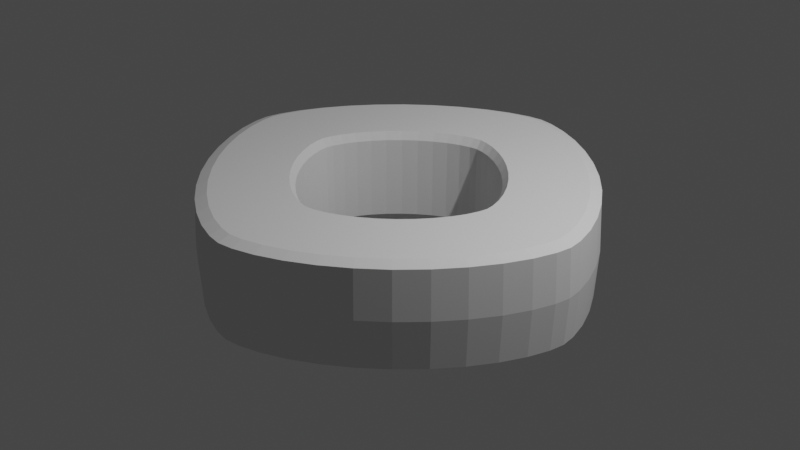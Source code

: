 # Source: 20210727_supertoroid_0002.blend  (saved by Blender 3.0.13; exported with 4.5.12 LTS)
import bpy
from mathutils import Matrix  # noqa: F401  (used for matrix-valued properties, if any)

bpy.ops.wm.read_factory_settings(use_empty=True)
scene = bpy.context.scene
scene.name = 'Scene'

# ---- collections
col_collection = bpy.data.collections.new('Collection'); scene.collection.children.link(col_collection)

# ---- world
world_world = bpy.data.worlds.new('World'); scene.world = world_world
world_world.use_nodes = True; world_world.node_tree.nodes.clear()
_N = world_world.node_tree.nodes; _L = world_world.node_tree.links
n0 = _N.new('ShaderNodeOutputWorld'); n0.name = 'World Output'; n0.location = (300, 300)
n1 = _N.new('ShaderNodeBackground'); n1.name = 'Background'; n1.location = (10, 300)
n1.inputs[0].default_value = (0.05088, 0.05088, 0.05088, 1.0)
_L.new(n1.outputs[0], n0.inputs[0])
n0.is_active_output = True
world_world.color = (0.05088, 0.05088, 0.05088)
world_world.use_sun_shadow = False
world_world.sun_shadow_jitter_overblur = 0.0

# ---- cameras
cam_camera = bpy.data.cameras.new('Camera')
cam_camera.clip_end = 100.0
cam_camera.ortho_scale = 7.314

# ---- lights
light_light = bpy.data.lights.new('Light', 'POINT')
light_light.transmission_factor = 0.0
light_light.energy = 1000.0
light_light.shadow_soft_size = 0.1
light_light.shadow_maximum_resolution = 0.006
light_light.use_absolute_resolution = True

# ---- meshes
me_supertoroid = bpy.data.meshes.new('SuperToroid')
me_supertoroid.from_pydata([(2.2, 0.0, 0.0), (2.173, 0.0, 0.4965), (2.047, 0.0, 0.5384), (1.187, 0.0, 0.5254), (1.126, 0.0, 0.4404), (1.126, 0.0, -0.4404), (1.187, 0.0, -0.5254), (2.047, 0.0, -0.5384), (2.173, 0.0, -0.4965), (2.176, 0.1657, 0.0), (2.15, 0.1637, 0.4965), (2.025, 0.1542, 0.5384), (1.174, 0.08938, 0.5254), (1.114, 0.08484, 0.4404), (1.114, 0.08484, -0.4404), (1.174, 0.08938, -0.5254), (2.025, 0.1542, -0.5384), (2.15, 0.1637, -0.4965), (2.105, 0.3953, 0.0), (2.08, 0.3905, 0.4965), (1.959, 0.3678, 0.5384), (1.136, 0.2132, 0.5254), (1.078, 0.2024, 0.4404), (1.078, 0.2024, -0.4404), (1.136, 0.2132, -0.5254), (1.959, 0.3678, -0.5384), (2.08, 0.3905, -0.4965), (1.99, 0.6496, 0.0), (1.965, 0.6417, 0.4965), (1.851, 0.6045, 0.5384), (1.073, 0.3504, 0.5254), (1.019, 0.3326, 0.4404), (1.019, 0.3326, -0.4404), (1.073, 0.3504, -0.5254), (1.851, 0.6045, -0.5384), (1.965, 0.6417, -0.4965), (1.833, 0.9123, 0.0), (1.81, 0.9012, 0.4965), (1.705, 0.8489, 0.5384), (0.9885, 0.492, 0.5254), (0.9383, 0.467, 0.4404), (0.9383, 0.467, -0.4404), (0.9885, 0.492, -0.5254), (1.705, 0.8489, -0.5384), (1.81, 0.9012, -0.4965), (1.64, 1.171, 0.0), (1.62, 1.157, 0.4965), (1.526, 1.09, 0.5384), (0.8844, 0.6318, 0.5254), (0.8394, 0.5997, 0.4404), (0.8394, 0.5997, -0.4404), (0.8844, 0.6318, -0.5254), (1.526, 1.09, -0.5384), (1.62, 1.157, -0.4965), (1.417, 1.417, 0.0), (1.4, 1.4, 0.4965), (1.318, 1.318, 0.5384), (0.7641, 0.7641, 0.5254), (0.7253, 0.7253, 0.4404), (0.7253, 0.7253, -0.4404), (0.7641, 0.7641, -0.5254), (1.318, 1.318, -0.5384), (1.4, 1.4, -0.4965), (1.171, 1.64, 0.0), (1.157, 1.62, 0.4965), (1.09, 1.526, 0.5384), (0.6318, 0.8844, 0.5254), (0.5997, 0.8394, 0.4404), (0.5997, 0.8394, -0.4404), (0.6318, 0.8844, -0.5254), (1.09, 1.526, -0.5384), (1.157, 1.62, -0.4965), (0.9123, 1.833, 0.0), (0.9012, 1.81, 0.4965), (0.8489, 1.705, 0.5384), (0.492, 0.9885, 0.5254), (0.467, 0.9383, 0.4404), (0.467, 0.9383, -0.4404), (0.492, 0.9885, -0.5254), (0.8489, 1.705, -0.5384), (0.9012, 1.81, -0.4965), (0.6496, 1.99, 0.0), (0.6417, 1.965, 0.4965), (0.6045, 1.851, 0.5384), (0.3504, 1.073, 0.5254), (0.3326, 1.019, 0.4404), (0.3326, 1.019, -0.4404), (0.3504, 1.073, -0.5254), (0.6045, 1.851, -0.5384), (0.6417, 1.965, -0.4965), (0.3953, 2.105, 0.0), (0.3905, 2.08, 0.4965), (0.3678, 1.959, 0.5384), (0.2132, 1.136, 0.5254), (0.2024, 1.078, 0.4404), (0.2024, 1.078, -0.4404), (0.2132, 1.136, -0.5254), (0.3678, 1.959, -0.5384), (0.3905, 2.08, -0.4965), (0.1657, 2.176, 0.0), (0.1637, 2.15, 0.4965), (0.1542, 2.025, 0.5384), (0.08938, 1.174, 0.5254), (0.08484, 1.114, 0.4404), (0.08484, 1.114, -0.4404), (0.08938, 1.174, -0.5254), (0.1542, 2.025, -0.5384), (0.1637, 2.15, -0.4965), (5.648e-21, 2.2, 0.0), (5.579e-21, 2.173, 0.4965), (5.256e-21, 2.047, 0.5384), (3.046e-21, 1.187, 0.5254), (2.892e-21, 1.126, 0.4404), (2.892e-21, 1.126, -0.4404), (3.046e-21, 1.187, -0.5254), (5.256e-21, 2.047, -0.5384), (5.579e-21, 2.173, -0.4965), (-0.1657, 2.176, 0.0), (-0.1637, 2.15, 0.4965), (-0.1542, 2.025, 0.5384), (-0.08938, 1.174, 0.5254), (-0.08484, 1.114, 0.4404), (-0.08484, 1.114, -0.4404), (-0.08938, 1.174, -0.5254), (-0.1542, 2.025, -0.5384), (-0.1637, 2.15, -0.4965), (-0.3953, 2.105, 0.0), (-0.3905, 2.08, 0.4965), (-0.3678, 1.959, 0.5384), (-0.2132, 1.136, 0.5254), (-0.2024, 1.078, 0.4404), (-0.2024, 1.078, -0.4404), (-0.2132, 1.136, -0.5254), (-0.3678, 1.959, -0.5384), (-0.3905, 2.08, -0.4965), (-0.6496, 1.99, 0.0), (-0.6417, 1.965, 0.4965), (-0.6045, 1.851, 0.5384), (-0.3504, 1.073, 0.5254), (-0.3326, 1.019, 0.4404), (-0.3326, 1.019, -0.4404), (-0.3504, 1.073, -0.5254), (-0.6045, 1.851, -0.5384), (-0.6417, 1.965, -0.4965), (-0.9123, 1.833, 0.0), (-0.9012, 1.81, 0.4965), (-0.8489, 1.705, 0.5384), (-0.492, 0.9885, 0.5254), (-0.467, 0.9383, 0.4404), (-0.467, 0.9383, -0.4404), (-0.492, 0.9885, -0.5254), (-0.8489, 1.705, -0.5384), (-0.9012, 1.81, -0.4965), (-1.171, 1.64, 0.0), (-1.157, 1.62, 0.4965), (-1.09, 1.526, 0.5384), (-0.6318, 0.8844, 0.5254), (-0.5997, 0.8394, 0.4404), (-0.5997, 0.8394, -0.4404), (-0.6318, 0.8844, -0.5254), (-1.09, 1.526, -0.5384), (-1.157, 1.62, -0.4965), (-1.417, 1.417, 0.0), (-1.4, 1.4, 0.4965), (-1.318, 1.318, 0.5384), (-0.7641, 0.7641, 0.5254), (-0.7253, 0.7253, 0.4404), (-0.7253, 0.7253, -0.4404), (-0.7641, 0.7641, -0.5254), (-1.318, 1.318, -0.5384), (-1.4, 1.4, -0.4965), (-1.64, 1.171, 0.0), (-1.62, 1.157, 0.4965), (-1.526, 1.09, 0.5384), (-0.8844, 0.6318, 0.5254), (-0.8394, 0.5997, 0.4404), (-0.8394, 0.5997, -0.4404), (-0.8844, 0.6318, -0.5254), (-1.526, 1.09, -0.5384), (-1.62, 1.157, -0.4965), (-1.833, 0.9123, 0.0), (-1.81, 0.9012, 0.4965), (-1.705, 0.8489, 0.5384), (-0.9885, 0.492, 0.5254), (-0.9383, 0.467, 0.4404), (-0.9383, 0.467, -0.4404), (-0.9885, 0.492, -0.5254), (-1.705, 0.8489, -0.5384), (-1.81, 0.9012, -0.4965), (-1.99, 0.6496, 0.0), (-1.965, 0.6417, 0.4965), (-1.851, 0.6045, 0.5384), (-1.073, 0.3504, 0.5254), (-1.019, 0.3326, 0.4404), (-1.019, 0.3326, -0.4404), (-1.073, 0.3504, -0.5254), (-1.851, 0.6045, -0.5384), (-1.965, 0.6417, -0.4965), (-2.105, 0.3953, 0.0), (-2.08, 0.3905, 0.4965), (-1.959, 0.3678, 0.5384), (-1.136, 0.2132, 0.5254), (-1.078, 0.2024, 0.4404), (-1.078, 0.2024, -0.4404), (-1.136, 0.2132, -0.5254), (-1.959, 0.3678, -0.5384), (-2.08, 0.3905, -0.4965), (-2.176, 0.1657, 0.0), (-2.15, 0.1637, 0.4965), (-2.025, 0.1542, 0.5384), (-1.174, 0.08938, 0.5254), (-1.114, 0.08484, 0.4404), (-1.114, 0.08484, -0.4404), (-1.174, 0.08938, -0.5254), (-2.025, 0.1542, -0.5384), (-2.15, 0.1637, -0.4965), (-2.2, 1.362e-20, 0.0), (-2.173, 1.346e-20, 0.4965), (-2.047, 1.267e-20, 0.5384), (-1.187, 7.347e-21, 0.5254), (-1.126, 6.973e-21, 0.4404), (-1.126, 6.973e-21, -0.4404), (-1.187, 7.347e-21, -0.5254), (-2.047, 1.267e-20, -0.5384), (-2.173, 1.346e-20, -0.4965), (-2.176, -0.1657, 0.0), (-2.15, -0.1637, 0.4965), (-2.025, -0.1542, 0.5384), (-1.174, -0.08938, 0.5254), (-1.114, -0.08484, 0.4404), (-1.114, -0.08484, -0.4404), (-1.174, -0.08938, -0.5254), (-2.025, -0.1542, -0.5384), (-2.15, -0.1637, -0.4965), (-2.105, -0.3953, 0.0), (-2.08, -0.3905, 0.4965), (-1.959, -0.3678, 0.5384), (-1.136, -0.2132, 0.5254), (-1.078, -0.2024, 0.4404), (-1.078, -0.2024, -0.4404), (-1.136, -0.2132, -0.5254), (-1.959, -0.3678, -0.5384), (-2.08, -0.3905, -0.4965), (-1.99, -0.6496, 0.0), (-1.965, -0.6417, 0.4965), (-1.851, -0.6045, 0.5384), (-1.073, -0.3504, 0.5254), (-1.019, -0.3326, 0.4404), (-1.019, -0.3326, -0.4404), (-1.073, -0.3504, -0.5254), (-1.851, -0.6045, -0.5384), (-1.965, -0.6417, -0.4965), (-1.833, -0.9123, 0.0), (-1.81, -0.9012, 0.4965), (-1.705, -0.8489, 0.5384), (-0.9885, -0.492, 0.5254), (-0.9383, -0.467, 0.4404), (-0.9383, -0.467, -0.4404), (-0.9885, -0.492, -0.5254), (-1.705, -0.8489, -0.5384), (-1.81, -0.9012, -0.4965), (-1.64, -1.171, 0.0), (-1.62, -1.157, 0.4965), (-1.526, -1.09, 0.5384), (-0.8844, -0.6318, 0.5254), (-0.8394, -0.5997, 0.4404), (-0.8394, -0.5997, -0.4404), (-0.8844, -0.6318, -0.5254), (-1.526, -1.09, -0.5384), (-1.62, -1.157, -0.4965), (-1.417, -1.417, 0.0), (-1.4, -1.4, 0.4965), (-1.318, -1.318, 0.5384), (-0.7641, -0.7641, 0.5254), (-0.7253, -0.7253, 0.4404), (-0.7253, -0.7253, -0.4404), (-0.7641, -0.7641, -0.5254), (-1.318, -1.318, -0.5384), (-1.4, -1.4, -0.4965), (-1.171, -1.64, 0.0), (-1.157, -1.62, 0.4965), (-1.09, -1.526, 0.5384), (-0.6318, -0.8844, 0.5254), (-0.5997, -0.8394, 0.4404), (-0.5997, -0.8394, -0.4404), (-0.6318, -0.8844, -0.5254), (-1.09, -1.526, -0.5384), (-1.157, -1.62, -0.4965), (-0.9123, -1.833, 0.0), (-0.9012, -1.81, 0.4965), (-0.8489, -1.705, 0.5384), (-0.492, -0.9885, 0.5254), (-0.467, -0.9383, 0.4404), (-0.467, -0.9383, -0.4404), (-0.492, -0.9885, -0.5254), (-0.8489, -1.705, -0.5384), (-0.9012, -1.81, -0.4965), (-0.6496, -1.99, 0.0), (-0.6417, -1.965, 0.4965), (-0.6045, -1.851, 0.5384), (-0.3504, -1.073, 0.5254), (-0.3326, -1.019, 0.4404), (-0.3326, -1.019, -0.4404), (-0.3504, -1.073, -0.5254), (-0.6045, -1.851, -0.5384), (-0.6417, -1.965, -0.4965), (-0.3953, -2.105, 0.0), (-0.3905, -2.08, 0.4965), (-0.3678, -1.959, 0.5384), (-0.2132, -1.136, 0.5254), (-0.2024, -1.078, 0.4404), (-0.2024, -1.078, -0.4404), (-0.2132, -1.136, -0.5254), (-0.3678, -1.959, -0.5384), (-0.3905, -2.08, -0.4965), (-0.1657, -2.176, 0.0), (-0.1637, -2.15, 0.4965), (-0.1542, -2.025, 0.5384), (-0.08938, -1.174, 0.5254), (-0.08484, -1.114, 0.4404), (-0.08484, -1.114, -0.4404), (-0.08938, -1.174, -0.5254), (-0.1542, -2.025, -0.5384), (-0.1637, -2.15, -0.4965), (-2.279e-20, -2.2, 0.0), (-2.252e-20, -2.173, 0.4965), (-2.121e-20, -2.047, 0.5384), (-1.229e-20, -1.187, 0.5254), (-1.167e-20, -1.126, 0.4404), (-1.167e-20, -1.126, -0.4404), (-1.229e-20, -1.187, -0.5254), (-2.121e-20, -2.047, -0.5384), (-2.252e-20, -2.173, -0.4965), (0.1657, -2.176, 0.0), (0.1637, -2.15, 0.4965), (0.1542, -2.025, 0.5384), (0.08938, -1.174, 0.5254), (0.08484, -1.114, 0.4404), (0.08484, -1.114, -0.4404), (0.08938, -1.174, -0.5254), (0.1542, -2.025, -0.5384), (0.1637, -2.15, -0.4965), (0.3953, -2.105, 0.0), (0.3905, -2.08, 0.4965), (0.3678, -1.959, 0.5384), (0.2132, -1.136, 0.5254), (0.2024, -1.078, 0.4404), (0.2024, -1.078, -0.4404), (0.2132, -1.136, -0.5254), (0.3678, -1.959, -0.5384), (0.3905, -2.08, -0.4965), (0.6496, -1.99, 0.0), (0.6417, -1.965, 0.4965), (0.6045, -1.851, 0.5384), (0.3504, -1.073, 0.5254), (0.3326, -1.019, 0.4404), (0.3326, -1.019, -0.4404), (0.3504, -1.073, -0.5254), (0.6045, -1.851, -0.5384), (0.6417, -1.965, -0.4965), (0.9123, -1.833, 0.0), (0.9012, -1.81, 0.4965), (0.8489, -1.705, 0.5384), (0.492, -0.9885, 0.5254), (0.467, -0.9383, 0.4404), (0.467, -0.9383, -0.4404), (0.492, -0.9885, -0.5254), (0.8489, -1.705, -0.5384), (0.9012, -1.81, -0.4965), (1.171, -1.64, 0.0), (1.157, -1.62, 0.4965), (1.09, -1.526, 0.5384), (0.6318, -0.8844, 0.5254), (0.5997, -0.8394, 0.4404), (0.5997, -0.8394, -0.4404), (0.6318, -0.8844, -0.5254), (1.09, -1.526, -0.5384), (1.157, -1.62, -0.4965), (1.417, -1.417, 0.0), (1.4, -1.4, 0.4965), (1.318, -1.318, 0.5384), (0.7641, -0.7641, 0.5254), (0.7253, -0.7253, 0.4404), (0.7253, -0.7253, -0.4404), (0.7641, -0.7641, -0.5254), (1.318, -1.318, -0.5384), (1.4, -1.4, -0.4965), (1.64, -1.171, 0.0), (1.62, -1.157, 0.4965), (1.526, -1.09, 0.5384), (0.8844, -0.6318, 0.5254), (0.8394, -0.5997, 0.4404), (0.8394, -0.5997, -0.4404), (0.8844, -0.6318, -0.5254), (1.526, -1.09, -0.5384), (1.62, -1.157, -0.4965), (1.833, -0.9123, 0.0), (1.81, -0.9012, 0.4965), (1.705, -0.8489, 0.5384), (0.9885, -0.492, 0.5254), (0.9383, -0.467, 0.4404), (0.9383, -0.467, -0.4404), (0.9885, -0.492, -0.5254), (1.705, -0.8489, -0.5384), (1.81, -0.9012, -0.4965), (1.99, -0.6496, 0.0), (1.965, -0.6417, 0.4965), (1.851, -0.6045, 0.5384), (1.073, -0.3504, 0.5254), (1.019, -0.3326, 0.4404), (1.019, -0.3326, -0.4404), (1.073, -0.3504, -0.5254), (1.851, -0.6045, -0.5384), (1.965, -0.6417, -0.4965), (2.105, -0.3953, 0.0), (2.08, -0.3905, 0.4965), (1.959, -0.3678, 0.5384), (1.136, -0.2132, 0.5254), (1.078, -0.2024, 0.4404), (1.078, -0.2024, -0.4404), (1.136, -0.2132, -0.5254), (1.959, -0.3678, -0.5384), (2.08, -0.3905, -0.4965), (2.176, -0.1657, 0.0), (2.15, -0.1637, 0.4965), (2.025, -0.1542, 0.5384), (1.174, -0.08938, 0.5254), (1.114, -0.08484, 0.4404), (1.114, -0.08484, -0.4404), (1.174, -0.08938, -0.5254), (2.025, -0.1542, -0.5384), (2.15, -0.1637, -0.4965)], [], [(9, 0, 8, 17), (0, 9, 10, 1), (1, 10, 11, 2), (2, 11, 12, 3), (3, 12, 13, 4), (4, 13, 14, 5), (5, 14, 15, 6), (6, 15, 16, 7), (7, 16, 17, 8), (18, 9, 17, 26), (9, 18, 19, 10), (10, 19, 20, 11), (11, 20, 21, 12), (12, 21, 22, 13), (13, 22, 23, 14), (14, 23, 24, 15), (15, 24, 25, 16), (16, 25, 26, 17), (27, 18, 26, 35), (18, 27, 28, 19), (19, 28, 29, 20), (20, 29, 30, 21), (21, 30, 31, 22), (22, 31, 32, 23), (23, 32, 33, 24), (24, 33, 34, 25), (25, 34, 35, 26), (36, 27, 35, 44), (27, 36, 37, 28), (28, 37, 38, 29), (29, 38, 39, 30), (30, 39, 40, 31), (31, 40, 41, 32), (32, 41, 42, 33), (33, 42, 43, 34), (34, 43, 44, 35), (45, 36, 44, 53), (36, 45, 46, 37), (37, 46, 47, 38), (38, 47, 48, 39), (39, 48, 49, 40), (40, 49, 50, 41), (41, 50, 51, 42), (42, 51, 52, 43), (43, 52, 53, 44), (54, 45, 53, 62), (45, 54, 55, 46), (46, 55, 56, 47), (47, 56, 57, 48), (48, 57, 58, 49), (49, 58, 59, 50), (50, 59, 60, 51), (51, 60, 61, 52), (52, 61, 62, 53), (63, 54, 62, 71), (54, 63, 64, 55), (55, 64, 65, 56), (56, 65, 66, 57), (57, 66, 67, 58), (58, 67, 68, 59), (59, 68, 69, 60), (60, 69, 70, 61), (61, 70, 71, 62), (72, 63, 71, 80), (63, 72, 73, 64), (64, 73, 74, 65), (65, 74, 75, 66), (66, 75, 76, 67), (67, 76, 77, 68), (68, 77, 78, 69), (69, 78, 79, 70), (70, 79, 80, 71), (81, 72, 80, 89), (72, 81, 82, 73), (73, 82, 83, 74), (74, 83, 84, 75), (75, 84, 85, 76), (76, 85, 86, 77), (77, 86, 87, 78), (78, 87, 88, 79), (79, 88, 89, 80), (90, 81, 89, 98), (81, 90, 91, 82), (82, 91, 92, 83), (83, 92, 93, 84), (84, 93, 94, 85), (85, 94, 95, 86), (86, 95, 96, 87), (87, 96, 97, 88), (88, 97, 98, 89), (99, 90, 98, 107), (90, 99, 100, 91), (91, 100, 101, 92), (92, 101, 102, 93), (93, 102, 103, 94), (94, 103, 104, 95), (95, 104, 105, 96), (96, 105, 106, 97), (97, 106, 107, 98), (108, 99, 107, 116), (99, 108, 109, 100), (100, 109, 110, 101), (101, 110, 111, 102), (102, 111, 112, 103), (103, 112, 113, 104), (104, 113, 114, 105), (105, 114, 115, 106), (106, 115, 116, 107), (117, 108, 116, 125), (108, 117, 118, 109), (109, 118, 119, 110), (110, 119, 120, 111), (111, 120, 121, 112), (112, 121, 122, 113), (113, 122, 123, 114), (114, 123, 124, 115), (115, 124, 125, 116), (126, 117, 125, 134), (117, 126, 127, 118), (118, 127, 128, 119), (119, 128, 129, 120), (120, 129, 130, 121), (121, 130, 131, 122), (122, 131, 132, 123), (123, 132, 133, 124), (124, 133, 134, 125), (135, 126, 134, 143), (126, 135, 136, 127), (127, 136, 137, 128), (128, 137, 138, 129), (129, 138, 139, 130), (130, 139, 140, 131), (131, 140, 141, 132), (132, 141, 142, 133), (133, 142, 143, 134), (144, 135, 143, 152), (135, 144, 145, 136), (136, 145, 146, 137), (137, 146, 147, 138), (138, 147, 148, 139), (139, 148, 149, 140), (140, 149, 150, 141), (141, 150, 151, 142), (142, 151, 152, 143), (153, 144, 152, 161), (144, 153, 154, 145), (145, 154, 155, 146), (146, 155, 156, 147), (147, 156, 157, 148), (148, 157, 158, 149), (149, 158, 159, 150), (150, 159, 160, 151), (151, 160, 161, 152), (162, 153, 161, 170), (153, 162, 163, 154), (154, 163, 164, 155), (155, 164, 165, 156), (156, 165, 166, 157), (157, 166, 167, 158), (158, 167, 168, 159), (159, 168, 169, 160), (160, 169, 170, 161), (171, 162, 170, 179), (162, 171, 172, 163), (163, 172, 173, 164), (164, 173, 174, 165), (165, 174, 175, 166), (166, 175, 176, 167), (167, 176, 177, 168), (168, 177, 178, 169), (169, 178, 179, 170), (180, 171, 179, 188), (171, 180, 181, 172), (172, 181, 182, 173), (173, 182, 183, 174), (174, 183, 184, 175), (175, 184, 185, 176), (176, 185, 186, 177), (177, 186, 187, 178), (178, 187, 188, 179), (189, 180, 188, 197), (180, 189, 190, 181), (181, 190, 191, 182), (182, 191, 192, 183), (183, 192, 193, 184), (184, 193, 194, 185), (185, 194, 195, 186), (186, 195, 196, 187), (187, 196, 197, 188), (198, 189, 197, 206), (189, 198, 199, 190), (190, 199, 200, 191), (191, 200, 201, 192), (192, 201, 202, 193), (193, 202, 203, 194), (194, 203, 204, 195), (195, 204, 205, 196), (196, 205, 206, 197), (207, 198, 206, 215), (198, 207, 208, 199), (199, 208, 209, 200), (200, 209, 210, 201), (201, 210, 211, 202), (202, 211, 212, 203), (203, 212, 213, 204), (204, 213, 214, 205), (205, 214, 215, 206), (216, 207, 215, 224), (207, 216, 217, 208), (208, 217, 218, 209), (209, 218, 219, 210), (210, 219, 220, 211), (211, 220, 221, 212), (212, 221, 222, 213), (213, 222, 223, 214), (214, 223, 224, 215), (225, 216, 224, 233), (216, 225, 226, 217), (217, 226, 227, 218), (218, 227, 228, 219), (219, 228, 229, 220), (220, 229, 230, 221), (221, 230, 231, 222), (222, 231, 232, 223), (223, 232, 233, 224), (234, 225, 233, 242), (225, 234, 235, 226), (226, 235, 236, 227), (227, 236, 237, 228), (228, 237, 238, 229), (229, 238, 239, 230), (230, 239, 240, 231), (231, 240, 241, 232), (232, 241, 242, 233), (243, 234, 242, 251), (234, 243, 244, 235), (235, 244, 245, 236), (236, 245, 246, 237), (237, 246, 247, 238), (238, 247, 248, 239), (239, 248, 249, 240), (240, 249, 250, 241), (241, 250, 251, 242), (252, 243, 251, 260), (243, 252, 253, 244), (244, 253, 254, 245), (245, 254, 255, 246), (246, 255, 256, 247), (247, 256, 257, 248), (248, 257, 258, 249), (249, 258, 259, 250), (250, 259, 260, 251), (261, 252, 260, 269), (252, 261, 262, 253), (253, 262, 263, 254), (254, 263, 264, 255), (255, 264, 265, 256), (256, 265, 266, 257), (257, 266, 267, 258), (258, 267, 268, 259), (259, 268, 269, 260), (270, 261, 269, 278), (261, 270, 271, 262), (262, 271, 272, 263), (263, 272, 273, 264), (264, 273, 274, 265), (265, 274, 275, 266), (266, 275, 276, 267), (267, 276, 277, 268), (268, 277, 278, 269), (279, 270, 278, 287), (270, 279, 280, 271), (271, 280, 281, 272), (272, 281, 282, 273), (273, 282, 283, 274), (274, 283, 284, 275), (275, 284, 285, 276), (276, 285, 286, 277), (277, 286, 287, 278), (288, 279, 287, 296), (279, 288, 289, 280), (280, 289, 290, 281), (281, 290, 291, 282), (282, 291, 292, 283), (283, 292, 293, 284), (284, 293, 294, 285), (285, 294, 295, 286), (286, 295, 296, 287), (297, 288, 296, 305), (288, 297, 298, 289), (289, 298, 299, 290), (290, 299, 300, 291), (291, 300, 301, 292), (292, 301, 302, 293), (293, 302, 303, 294), (294, 303, 304, 295), (295, 304, 305, 296), (306, 297, 305, 314), (297, 306, 307, 298), (298, 307, 308, 299), (299, 308, 309, 300), (300, 309, 310, 301), (301, 310, 311, 302), (302, 311, 312, 303), (303, 312, 313, 304), (304, 313, 314, 305), (315, 306, 314, 323), (306, 315, 316, 307), (307, 316, 317, 308), (308, 317, 318, 309), (309, 318, 319, 310), (310, 319, 320, 311), (311, 320, 321, 312), (312, 321, 322, 313), (313, 322, 323, 314), (324, 315, 323, 332), (315, 324, 325, 316), (316, 325, 326, 317), (317, 326, 327, 318), (318, 327, 328, 319), (319, 328, 329, 320), (320, 329, 330, 321), (321, 330, 331, 322), (322, 331, 332, 323), (333, 324, 332, 341), (324, 333, 334, 325), (325, 334, 335, 326), (326, 335, 336, 327), (327, 336, 337, 328), (328, 337, 338, 329), (329, 338, 339, 330), (330, 339, 340, 331), (331, 340, 341, 332), (342, 333, 341, 350), (333, 342, 343, 334), (334, 343, 344, 335), (335, 344, 345, 336), (336, 345, 346, 337), (337, 346, 347, 338), (338, 347, 348, 339), (339, 348, 349, 340), (340, 349, 350, 341), (351, 342, 350, 359), (342, 351, 352, 343), (343, 352, 353, 344), (344, 353, 354, 345), (345, 354, 355, 346), (346, 355, 356, 347), (347, 356, 357, 348), (348, 357, 358, 349), (349, 358, 359, 350), (360, 351, 359, 368), (351, 360, 361, 352), (352, 361, 362, 353), (353, 362, 363, 354), (354, 363, 364, 355), (355, 364, 365, 356), (356, 365, 366, 357), (357, 366, 367, 358), (358, 367, 368, 359), (369, 360, 368, 377), (360, 369, 370, 361), (361, 370, 371, 362), (362, 371, 372, 363), (363, 372, 373, 364), (364, 373, 374, 365), (365, 374, 375, 366), (366, 375, 376, 367), (367, 376, 377, 368), (378, 369, 377, 386), (369, 378, 379, 370), (370, 379, 380, 371), (371, 380, 381, 372), (372, 381, 382, 373), (373, 382, 383, 374), (374, 383, 384, 375), (375, 384, 385, 376), (376, 385, 386, 377), (387, 378, 386, 395), (378, 387, 388, 379), (379, 388, 389, 380), (380, 389, 390, 381), (381, 390, 391, 382), (382, 391, 392, 383), (383, 392, 393, 384), (384, 393, 394, 385), (385, 394, 395, 386), (396, 387, 395, 404), (387, 396, 397, 388), (388, 397, 398, 389), (389, 398, 399, 390), (390, 399, 400, 391), (391, 400, 401, 392), (392, 401, 402, 393), (393, 402, 403, 394), (394, 403, 404, 395), (405, 396, 404, 413), (396, 405, 406, 397), (397, 406, 407, 398), (398, 407, 408, 399), (399, 408, 409, 400), (400, 409, 410, 401), (401, 410, 411, 402), (402, 411, 412, 403), (403, 412, 413, 404), (414, 405, 413, 422), (405, 414, 415, 406), (406, 415, 416, 407), (407, 416, 417, 408), (408, 417, 418, 409), (409, 418, 419, 410), (410, 419, 420, 411), (411, 420, 421, 412), (412, 421, 422, 413), (423, 414, 422, 431), (414, 423, 424, 415), (415, 424, 425, 416), (416, 425, 426, 417), (417, 426, 427, 418), (418, 427, 428, 419), (419, 428, 429, 420), (420, 429, 430, 421), (421, 430, 431, 422), (0, 423, 431, 8), (423, 0, 1, 424), (424, 1, 2, 425), (425, 2, 3, 426), (426, 3, 4, 427), (427, 4, 5, 428), (428, 5, 6, 429), (429, 6, 7, 430), (430, 7, 8, 431)])
me_supertoroid.use_remesh_fix_poles = True
me_supertoroid.use_remesh_preserve_attributes = False
me_supertoroid.update()

# ---- objects
ob_light = bpy.data.objects.new('Light', light_light)
ob_camera = bpy.data.objects.new('Camera', cam_camera)
ob_supertoroid = bpy.data.objects.new('SuperToroid', me_supertoroid)

# ---- transforms, parenting, visibility, modifiers, constraints
ob_light.location = (4.076, 1.005, 5.904)
ob_light.rotation_euler = (0.6503, 0.05522, 1.866)
ob_light.lock_rotations_4d = False
ob_light.empty_display_type = 'ARROWS'
ob_light.color = (0.0, 0.0, 0.0, 0.0)
ob_light.lineart.crease_threshold = 0.0
ob_camera.location = (7.359, -6.926, 4.958)
ob_camera.rotation_euler = (1.109, 0.0, 0.8149)
ob_camera.lock_rotations_4d = False
ob_camera.empty_display_type = 'ARROWS'
ob_camera.color = (0.0, 0.0, 0.0, 0.0)
ob_camera.display_type = 'WIRE'
ob_camera.lineart.crease_threshold = 0.0
ob_supertoroid.location = (0.0, 0.0, 0.0)

# ---- collection membership
col_collection.objects.link(ob_light)
col_collection.objects.link(ob_camera)
col_collection.objects.link(ob_supertoroid)

# ---- scene / render settings (as saved in the file)
scene.camera = ob_camera
scene.frame_start = 1; scene.frame_end = 250; scene.frame_set(1)
scene.render.engine = 'BLENDER_EEVEE_NEXT'
scene.cycles.use_denoising = False
scene.cycles.samples = 128
scene.cycles.sampling_pattern = 'TABULATED_SOBOL'
scene.cycles.use_adaptive_sampling = False
scene.cycles.use_light_tree = False
scene.view_settings.view_transform = 'Filmic'
bpy.context.view_layer.update()
